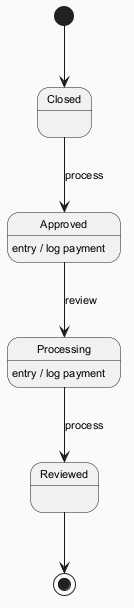

The diagram above was rendered by PlantUML. Its source (embedded in the PNG):
@startuml
skinparam backgroundColor #FAFAFA
skinparam classBackgroundColor #FFF3E0
skinparam classBorderColor #E65100
skinparam defaultFontSize 11
[*] --> Closed
Closed --> Approved : process
Approved --> Processing : review
Approved : entry / log payment
Processing --> Reviewed : process
Processing : entry / log payment
Reviewed --> [*]
@enduml